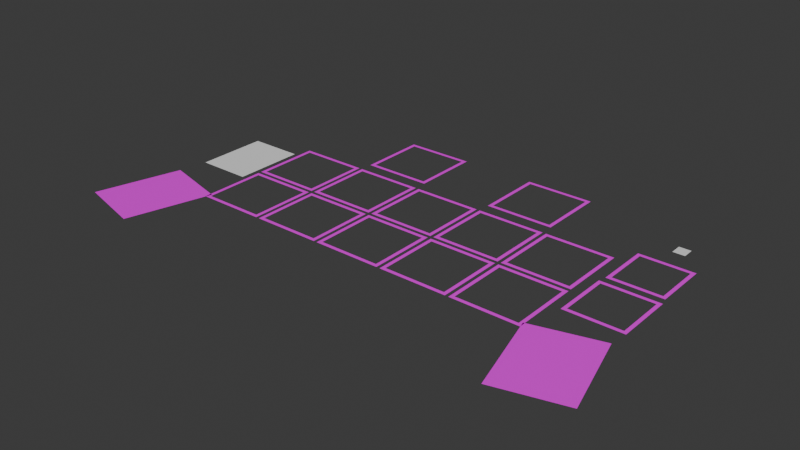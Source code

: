 # Source: simple_game_field.blend  (saved by Blender 4.2.66; exported with 4.5.12 LTS)
import bpy
from mathutils import Matrix  # noqa: F401  (used for matrix-valued properties, if any)

bpy.ops.wm.read_factory_settings(use_empty=True)
scene = bpy.context.scene
scene.name = 'Scene'

# ---- collections
col_collection = bpy.data.collections.new('Collection'); scene.collection.children.link(col_collection)

# ---- images (referenced by path relative to the original .blend; pixels are not part of the script)
import os
ASSET_DIR = os.environ.get("B2B_ASSET_DIR", "")  # directory of the original .blend (textures are referenced by path, not embedded)
HERE = os.path.dirname(os.path.abspath(__file__))  # packed textures are extracted next to this script under _unpacked/

def load_image(name, relpath, width, height, colorspace="sRGB"):
    """Load a texture the original file referenced (path relative to the .blend, or extracted next to this script)."""
    p = next((c for c in (os.path.join(HERE, relpath), os.path.join(ASSET_DIR, relpath)) if relpath and os.path.exists(c)), "")
    if p:
        img = bpy.data.images.load(p, check_existing=True)
        img.name = name
    else:  # same state as the original file: an image datablock whose file is absent (Cycles renders it pink)
        img = bpy.data.images.new(name, width, height)
        img.source = "FILE"
        img.filepath = "//" + (relpath or name)
    img.colorspace_settings.name = colorspace
    return img
img_game_colors_models_png = load_image('game_colors_models.png', 'game_colors_models.png', 1024, 1024, 'sRGB')

# ---- materials (node trees are filled in below, after node groups)
mat_gamecolors = bpy.data.materials.new('GameColors')

# ---- material node trees
mat_gamecolors.use_nodes = True; mat_gamecolors.node_tree.nodes.clear()
_N = mat_gamecolors.node_tree.nodes; _L = mat_gamecolors.node_tree.links
n0 = _N.new('ShaderNodeBsdfPrincipled'); n0.name = 'Principled BSDF'; n0.location = (10, 300)
n1 = _N.new('ShaderNodeOutputMaterial'); n1.name = 'Material Output'; n1.location = (300, 300)
n2 = _N.new('ShaderNodeTexImage'); n2.name = 'Image Texture'; n2.location = (-346, 212)
n2.image = img_game_colors_models_png
_L.new(n0.outputs[0], n1.inputs[0])
_L.new(n2.outputs[0], n0.inputs[0])
n1.is_active_output = True

# ---- world
world_world = bpy.data.worlds.new('World'); scene.world = world_world
world_world.use_nodes = True; world_world.node_tree.nodes.clear()
_N = world_world.node_tree.nodes; _L = world_world.node_tree.links
n0 = _N.new('ShaderNodeOutputWorld'); n0.name = 'World Output'; n0.location = (300, 300)
n1 = _N.new('ShaderNodeBackground'); n1.name = 'Background'; n1.location = (10, 300)
n1.inputs[0].default_value = (0.05088, 0.05088, 0.05088, 1.0)
_L.new(n1.outputs[0], n0.inputs[0])
n0.is_active_output = True
world_world.color = (0.05088, 0.05088, 0.05088)
world_world.sun_shadow_jitter_overblur = 0.0

# ---- meshes
me_m_1 = bpy.data.meshes.new('M-1')
me_m_1.from_pydata([(-1.7, 1.7, 0.0), (-1.7, -1.7, 0.0), (1.7, -1.7, 0.0), (1.7, 1.7, 0.0), (-1.9, 1.9, 0.0), (-1.9, -1.9, 0.0), (1.9, -1.9, 0.0), (1.9, 1.9, 0.0)], [], [(1, 0, 4, 5), (2, 1, 5, 6), (3, 2, 6, 7), (0, 3, 7, 4)])
_uv = me_m_1.uv_layers.new(name='UVMap')
_uv.uv.foreach_set('vector', [0.5418, 0.9725, 0.5418, 0.9725, 0.5418, 0.9725, 0.5418, 0.9725, 0.5418, 0.9725, 0.5418, 0.9725, 0.5418, 0.9725, 0.5418, 0.9725, 0.5418, 0.9725, 0.5418, 0.9725, 0.5418, 0.9725, 0.5418, 0.9725, 0.5418, 0.9725, 0.5418, 0.9725, 0.5418, 0.9725, 0.5418, 0.9725])
me_m_1.materials.append(mat_gamecolors)
me_m_1.update()
me_plane_007 = bpy.data.meshes.new('Plane.007')
me_plane_007.from_pydata([(-1.5, -2.0, 0.0), (1.5, -2.0, 0.0), (-1.5, 2.0, 0.0), (1.5, 2.0, 0.0)], [], [(0, 1, 3, 2)])
_uv = me_plane_007.uv_layers.new(name='UVMap')
_uv.uv.foreach_set('vector', [0.0, 0.0, 1.0, 0.0, 1.0, 1.0, 0.0, 1.0])
me_plane_007.update()
me_m_1_003 = bpy.data.meshes.new('M-1.003')
me_m_1_003.from_pydata([(-1.6, -1.6, 0.0), (1.6, -1.6, 0.0), (-1.6, 1.6, 0.0), (1.6, 1.6, 0.0), (-1.4, 1.4, 0.0), (-1.4, -1.4, 0.0), (1.4, -1.4, 0.0), (1.4, 1.4, 0.0)], [], [(5, 4, 2, 0), (6, 5, 0, 1), (7, 6, 1, 3), (4, 7, 3, 2)])
_uv = me_m_1_003.uv_layers.new(name='UVMap')
_uv.uv.foreach_set('vector', [0.4132, 0.9589, 0.4132, 0.9589, 0.4132, 0.9589, 0.4132, 0.9589, 0.4132, 0.9589, 0.4132, 0.9589, 0.4132, 0.9589, 0.4132, 0.9589, 0.4132, 0.9589, 0.4132, 0.9589, 0.4132, 0.9589, 0.4132, 0.9589, 0.4132, 0.9589, 0.4132, 0.9589, 0.4132, 0.9589, 0.4132, 0.9589])
me_m_1_003.materials.append(mat_gamecolors)
me_m_1_003.update()
me_m_1_005 = bpy.data.meshes.new('M-1.005')
me_m_1_005.from_pydata([(-1.5, -1.5, 0.0), (1.5, -1.5, 0.0), (-1.5, 1.5, 0.0), (1.5, 1.5, 0.0), (-1.3, 1.3, 0.0), (-1.3, -1.3, 0.0), (1.3, -1.3, 0.0), (1.3, 1.3, 0.0)], [], [(5, 4, 2, 0), (6, 5, 0, 1), (7, 6, 1, 3), (4, 7, 3, 2)])
_uv = me_m_1_005.uv_layers.new(name='UVMap')
_uv.uv.foreach_set('vector', [0.2367, 0.8174, 0.2367, 0.8174, 0.2367, 0.8174, 0.2367, 0.8174, 0.2367, 0.8174, 0.2367, 0.8174, 0.2367, 0.8174, 0.2367, 0.8174, 0.2367, 0.8174, 0.2367, 0.8174, 0.2367, 0.8174, 0.2367, 0.8174, 0.2367, 0.8174, 0.2367, 0.8174, 0.2367, 0.8174, 0.2367, 0.8174])
me_m_1_005.materials.append(mat_gamecolors)
me_m_1_005.update()
me_m_1_006 = bpy.data.meshes.new('M-1.006')
me_m_1_006.from_pydata([(-0.3297, -0.3297, 0.0), (0.3297, -0.3297, 0.0), (-0.3297, 0.3297, 0.0), (0.3297, 0.3297, 0.0)], [], [(0, 1, 3, 2)])
_uv = me_m_1_006.uv_layers.new(name='UVMap')
_uv.uv.foreach_set('vector', [0.0, 0.0, 1.0, 0.0, 1.0, 1.0, 0.0, 1.0])
me_m_1_006.update()
me_m_1_001 = bpy.data.meshes.new('M-1.001')
me_m_1_001.from_pydata([(-1.7, 1.7, 0.0), (-1.7, -1.7, 0.0), (1.7, -1.7, 0.0), (1.7, 1.7, 0.0), (-1.9, 1.9, 0.0), (-1.9, -1.9, 0.0), (1.9, -1.9, 0.0), (1.9, 1.9, 0.0)], [], [(1, 0, 4, 5), (2, 1, 5, 6), (3, 2, 6, 7), (0, 3, 7, 4)])
_uv = me_m_1_001.uv_layers.new(name='UVMap')
_uv.uv.foreach_set('vector', [0.5666, 0.9043, 0.5666, 0.9043, 0.5666, 0.9043, 0.5666, 0.9043, 0.5666, 0.9043, 0.5666, 0.9043, 0.5666, 0.9043, 0.5666, 0.9043, 0.5666, 0.9043, 0.5666, 0.9043, 0.5666, 0.9043, 0.5666, 0.9043, 0.5666, 0.9043, 0.5666, 0.9043, 0.5666, 0.9043, 0.5666, 0.9043])
me_m_1_001.materials.append(mat_gamecolors)
me_m_1_001.update()
me_m_1_007 = bpy.data.meshes.new('M-1.007')
me_m_1_007.from_pydata([(2.29, 1.7, 0.0), (2.29, -1.7, 0.0), (5.69, -1.7, 0.0), (5.69, 1.7, 0.0), (2.09, 1.9, 0.0), (2.09, -1.9, 0.0), (5.89, -1.9, 0.0), (5.89, 1.9, 0.0), (10.27, 1.7, 0.0), (10.27, -1.7, 0.0), (13.67, -1.7, 0.0), (13.67, 1.7, 0.0), (10.07, 1.9, 0.0), (10.07, -1.9, 0.0), (13.87, -1.9, 0.0), (13.87, 1.9, 0.0)], [], [(1, 0, 4, 5), (2, 1, 5, 6), (3, 2, 6, 7), (0, 3, 7, 4), (9, 8, 12, 13), (10, 9, 13, 14), (11, 10, 14, 15), (8, 11, 15, 12)])
_uv = me_m_1_007.uv_layers.new(name='UVMap')
_uv.uv.foreach_set('vector', [0.5418, 0.9725, 0.5418, 0.9725, 0.5418, 0.9725, 0.5418, 0.9725, 0.5418, 0.9725, 0.5418, 0.9725, 0.5418, 0.9725, 0.5418, 0.9725, 0.5418, 0.9725, 0.5418, 0.9725, 0.5418, 0.9725, 0.5418, 0.9725, 0.5418, 0.9725, 0.5418, 0.9725, 0.5418, 0.9725, 0.5418, 0.9725, 0.5418, 0.9725, 0.5418, 0.9725, 0.5418, 0.9725, 0.5418, 0.9725, 0.5418, 0.9725, 0.5418, 0.9725, 0.5418, 0.9725, 0.5418, 0.9725, 0.5418, 0.9725, 0.5418, 0.9725, 0.5418, 0.9725, 0.5418, 0.9725, 0.5418, 0.9725, 0.5418, 0.9725, 0.5418, 0.9725, 0.5418, 0.9725])
me_m_1_007.materials.append(mat_gamecolors)
me_m_1_007.update()
me_plane_001 = bpy.data.meshes.new('Plane.001')
me_plane_001.from_pydata([(-1.912, -2.885, 0.0), (1.912, -2.885, 0.0), (-1.912, 2.0, 0.0), (1.912, 2.0, 0.0)], [], [(0, 2, 3, 1)])
_uv = me_plane_001.uv_layers.new(name='UVMap')
_uv.uv.foreach_set('vector', [0.1838, 0.7511, 0.1838, 0.7511, 0.1838, 0.7511, 0.1838, 0.7511])
me_plane_001.materials.append(mat_gamecolors)
me_plane_001.update()
me_plane_002 = bpy.data.meshes.new('Plane.002')
me_plane_002.from_pydata([(-1.912, -2.885, 0.0), (1.912, -2.885, 0.0), (-1.912, 2.0, 0.0), (1.912, 2.0, 0.0)], [], [(0, 2, 3, 1)])
_uv = me_plane_002.uv_layers.new(name='UVMap')
_uv.uv.foreach_set('vector', [0.1838, 0.7511, 0.1838, 0.7511, 0.1838, 0.7511, 0.1838, 0.7511])
me_plane_002.materials.append(mat_gamecolors)
me_plane_002.update()

# ---- objects
ob_m_1 = bpy.data.objects.new('M-1', me_m_1)
ob_f = bpy.data.objects.new('F', me_plane_007)
ob_gy = bpy.data.objects.new('GY', me_m_1_003)
ob_b = bpy.data.objects.new('B', me_m_1_005)
ob_player_turn = bpy.data.objects.new('player_turn', me_m_1_006)
ob_m_1_001 = bpy.data.objects.new('M-1.001', me_m_1_001)
ob_m_1_002 = bpy.data.objects.new('M-1.002', me_m_1_007)
ob_f_001 = bpy.data.objects.new('F.001', me_plane_001)
ob_f_002 = bpy.data.objects.new('F.002', me_plane_002)

# ---- transforms, parenting, visibility, modifiers, constraints
ob_m_1.location = (-8.0, -4.5, 0.0)
_m = ob_m_1.modifiers.new('Array', 'ARRAY')
_m.count = 5
_m.relative_offset_displace = (1.05, 0.0, 0.0)
ob_f.location = (-11.7, -5.5, 0.0)
ob_gy.location = (12.0, -6.5, 0.0)
ob_b.location = (12.0, -3.0, 0.0)
ob_player_turn.location = (12.0, 0.0, 0.0)
ob_m_1_001.location = (-8.0, -8.5, 0.0)
_m = ob_m_1_001.modifiers.new('Array', 'ARRAY')
_m.count = 5
_m.relative_offset_displace = (1.05, 0.0, 0.0)
ob_m_1_002.location = (-8.0, 0.0, 0.0)
ob_f_001.location = (12.15, -11.5, 0.0)
ob_f_001.rotation_euler = (0.0, 0.0, 0.2618)
ob_f_001.lock_location = (True, False, False)
ob_f_002.location = (-12.15, -11.5, 0.0)
ob_f_002.rotation_euler = (0.0, 0.0, -0.2618)

# ---- collection membership
col_collection.objects.link(ob_m_1)
col_collection.objects.link(ob_f)
col_collection.objects.link(ob_gy)
col_collection.objects.link(ob_b)
col_collection.objects.link(ob_player_turn)
col_collection.objects.link(ob_m_1_001)
col_collection.objects.link(ob_m_1_002)
col_collection.objects.link(ob_f_001)
col_collection.objects.link(ob_f_002)

# ---- scene / render settings (as saved in the file)
scene.frame_start = 1; scene.frame_end = 250; scene.frame_set(2)
scene.render.engine = 'BLENDER_EEVEE_NEXT'
bpy.context.view_layer.update()

# ---- added for rendering (the .blend has no active camera and no usable light): camera, sun
cam_auto = bpy.data.cameras.new('AutoCamera')
cam_auto.lens = 50.0
cam_auto.sensor_width = 36.0
cam_auto.clip_end = 1000.0
ob_auto_camera = bpy.data.objects.new('AutoCamera', cam_auto)
scene.collection.objects.link(ob_auto_camera)
ob_auto_camera.location = (31.3452, -44.0549, 25.0762)
ob_auto_camera.rotation_euler = (1.09748, -7.21219e-08, 0.694738)
scene.camera = ob_auto_camera
light_auto_sun = bpy.data.lights.new('AutoSun', 'SUN')
light_auto_sun.energy = 3.0
light_auto_sun.angle = 0.0523599
ob_auto_sun = bpy.data.objects.new('AutoSun', light_auto_sun)
scene.collection.objects.link(ob_auto_sun)
ob_auto_sun.rotation_euler = (0.872665, 0.174533, 0.523599)
bpy.context.view_layer.update()
